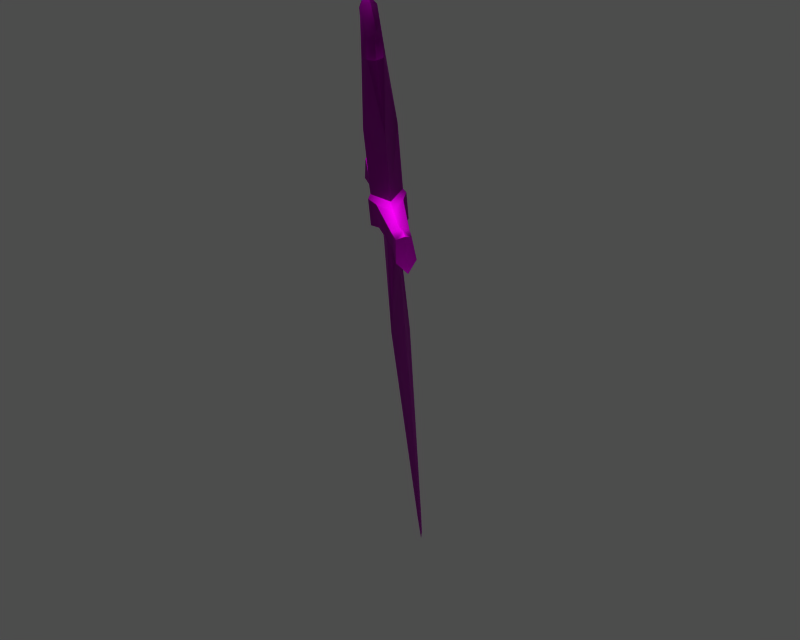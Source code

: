 # Source: id002000.blend  (saved by Blender 3.6.13; exported with 4.5.12 LTS)
import bpy
from mathutils import Matrix  # noqa: F401  (used for matrix-valued properties, if any)

bpy.ops.wm.read_factory_settings(use_empty=True)
scene = bpy.context.scene
scene.name = '1'

# ---- collections
col_collection_1 = bpy.data.collections.new('Collection 1'); scene.collection.children.link(col_collection_1)

# ---- images (referenced by path relative to the original .blend; pixels are not part of the script)
import os
ASSET_DIR = os.environ.get("B2B_ASSET_DIR", "")  # directory of the original .blend (textures are referenced by path, not embedded)
HERE = os.path.dirname(os.path.abspath(__file__))  # packed textures are extracted next to this script under _unpacked/

def load_image(name, relpath, width, height, colorspace="sRGB"):
    """Load a texture the original file referenced (path relative to the .blend, or extracted next to this script)."""
    p = next((c for c in (os.path.join(HERE, relpath), os.path.join(ASSET_DIR, relpath)) if relpath and os.path.exists(c)), "")
    if p:
        img = bpy.data.images.load(p, check_existing=True)
        img.name = name
    else:  # same state as the original file: an image datablock whose file is absent (Cycles renders it pink)
        img = bpy.data.images.new(name, width, height)
        img.source = "FILE"
        img.filepath = "//" + (relpath or name)
    img.colorspace_settings.name = colorspace
    return img
img_m_nb_0001_none_diff_0 = load_image('m_nb_0001_none_diff_0', 'dropitem02.dds', 1024, 1024, 'Non-Color')
img_m_nb_0001_none_norm_0 = load_image('m_nb_0001_none_norm_0', 'dropitem02_n.dds', 1024, 1024, 'Non-Color')
img_m_nb_0001_none_spec_0 = load_image('m_nb_0001_none_spec_0', 'dropitem02_sp.dds', 1024, 1024, 'Non-Color')

# ---- materials (node trees are filled in below, after node groups)
mat_m_nb_0001_none_mat_001 = bpy.data.materials.new('m_nb_0001_none_mat.001')

# ---- material node trees
mat_m_nb_0001_none_mat_001.use_nodes = True; mat_m_nb_0001_none_mat_001.node_tree.nodes.clear()
_N = mat_m_nb_0001_none_mat_001.node_tree.nodes; _L = mat_m_nb_0001_none_mat_001.node_tree.links
n0 = _N.new('ShaderNodeBsdfPrincipled'); n0.name = 'Principled BSDF'; n0.location = (0, 0)
n0.distribution = 'GGX'
n0.subsurface_method = 'RANDOM_WALK_SKIN'
n0.inputs[3].default_value = 1.45
n0.inputs[27].default_value = (0.0, 0.0, 0.0, 1.0)
n0.inputs[28].default_value = 1.0
n1 = _N.new('ShaderNodeOutputMaterial'); n1.name = 'Material Output'; n1.location = (0, 0)
n2 = _N.new('ShaderNodeTexImage'); n2.name = 'Image Texture'; n2.location = (0, 0)
n2.image = img_m_nb_0001_none_diff_0
n3 = _N.new('ShaderNodeUVMap'); n3.name = 'UV Map'; n3.location = (0, 0)
n4 = _N.new('ShaderNodeTexImage'); n4.name = 'Image Texture.001'; n4.location = (0, 0)
n4.image = img_m_nb_0001_none_norm_0
n5 = _N.new('ShaderNodeNormalMap'); n5.name = 'Normal Map'; n5.location = (0, 0)
n6 = _N.new('ShaderNodeUVMap'); n6.name = 'UV Map.001'; n6.location = (0, 0)
n7 = _N.new('ShaderNodeTexImage'); n7.name = 'Image Texture.002'; n7.location = (0, 0)
n7.image = img_m_nb_0001_none_spec_0
n8 = _N.new('ShaderNodeUVMap'); n8.name = 'UV Map.002'; n8.location = (0, 0)
_L.new(n0.outputs[0], n1.inputs[0])
_L.new(n2.outputs[0], n0.inputs[0])
_L.new(n3.outputs[0], n2.inputs[0])
_L.new(n4.outputs[0], n5.inputs[1])
_L.new(n5.outputs[0], n0.inputs[5])
_L.new(n6.outputs[0], n4.inputs[0])
_L.new(n7.outputs[0], n0.inputs[13])
_L.new(n8.outputs[0], n7.inputs[0])
n1.is_active_output = True

# ---- meshes
me_m_nb_0001_none = bpy.data.meshes.new('m_nb_0001_none')
me_m_nb_0001_none.from_pydata([(2.315, -6.669, 52.41), (2.362, -8.452, 59.31), (3.03, -9.382, 59.09), (3.264, -9.981, 61.02), (3.164, -10.74, 60.88), (2.858, -10.21, 58.94), (3.03, -9.382, 59.09), (4.423, -11.95, 62.01), (3.879, -10.86, 62.41), (2.423, -9.552, 63.72), (3.218, -11.25, 64.02), (2.044, -5.013, 44.93), (1.88, -5.341, 45.38), (2.399, -7.781, 44.88), (2.686, -6.23, 44.65), (7.624, -11.97, 43.98), (7.603, -11.46, 40.62), (7.649, -10.29, 41.15), (7.406, -10.74, 43.49), (1.872, -4.44, 41.97), (2.044, -5.013, 44.93), (2.686, -6.23, 44.65), (2.83, -5.998, 42.24), (3.221, -8.357, 44.18), (6.14, -9.535, 43.57), (6.039, -9.2, 41.84), (6.039, -9.2, 41.84), (5.465, -9.811, 41.42), (3.119, -7.926, 41.79), (2.83, -5.998, 42.24), (7.045, -11.53, 44.27), (7.624, -11.97, 43.98), (7.406, -10.74, 43.49), (7.649, -10.29, 41.15), (7.406, -10.74, 43.49), (7.649, -10.29, 41.15), (7.307, -11.11, 39.88), (2.211, -7.117, 41.39), (2.109, -6.973, 40.98), (1.872, -6.004, 41.18), (0.5172, -2.509, 28.35), (1.872, -6.004, 41.18), (2.109, -6.973, 40.98), (2.109, -6.973, 40.98), (2.089, -6.748, 39.55), (0.5172, -2.509, 28.35), (3.207, -9.459, 51.81), (2.399, -7.781, 44.88), (2.399, -7.781, 44.88), (1.88, -5.341, 45.38), (2.315, -6.669, 52.41), (2.858, -10.21, 58.94), (2.069, -10.55, 58.93), (3.207, -9.459, 51.81), (2.069, -10.55, 58.93), (2.858, -10.21, 58.94), (3.164, -10.74, 60.88), (2.424, -11.0, 60.87), (2.069, -10.55, 58.93), (4.423, -11.95, 62.01), (3.198, -11.68, 62.29), (1.003, -10.1, 59.07), (2.069, -10.55, 58.93), (1.459, -10.72, 63.55), (3.218, -11.25, 64.02), (1.994, -10.31, 64.55), (-0.141, -7.787, 45.02), (-0.362, -7.925, 44.5), (0.9839, -8.289, 44.35), (7.603, -11.46, 40.62), (7.624, -11.97, 43.98), (6.459, -11.89, 43.32), (6.398, -11.8, 40.93), (-0.5341, -7.352, 41.54), (1.128, -8.057, 41.94), (0.9839, -8.289, 44.35), (-0.362, -7.925, 44.5), (5.028, -10.88, 43.38), (5.599, -10.26, 43.73), (4.927, -10.55, 41.65), (5.028, -10.88, 43.38), (1.128, -8.057, 41.94), (6.398, -11.8, 40.93), (6.459, -11.89, 43.32), (6.398, -11.8, 40.93), (4.927, -10.55, 41.65), (7.307, -11.11, 39.88), (6.459, -11.89, 43.32), (-0.5341, -7.352, 41.54), (0.2822, -6.242, 41.23), (1.124, -6.909, 41.05), (-0.9633, 1.808, -1.86), (-0.2658, 0.7722, 1.293), (2.57, -5.879, 30.86), (-1.994, 2.982, -4.068), (-0.7505, -4.044, 28.12), (2.399, -7.781, 44.88), (0.2402, -9.18, 52.04), (0.2402, -9.18, 52.04), (-0.141, -7.787, 45.02), (2.399, -7.781, 44.88), (1.297, -8.004, 59.46), (-0.6516, -6.39, 52.63), (0.5074, -8.34, 59.44), (1.297, -8.004, 59.46), (0.5074, -8.34, 59.44), (0.4308, -8.57, 61.46), (0.4308, -8.57, 61.46), (1.171, -8.317, 61.46), (1.297, -8.004, 59.46), (-0.6671, -7.901, 63.09), (0.5759, -8.229, 63.12), (2.362, -8.452, 59.31), (2.362, -8.452, 59.31), (1.297, -8.004, 59.46), (1.171, -8.317, 61.46), (0.7394, -9.275, 64.55), (1.994, -10.31, 64.55), (1.88, -5.341, 45.38), (2.044, -5.013, 44.93), (0.6985, -4.649, 45.07), (-0.66, -5.347, 45.53), (-6.226, -0.4602, 43.55), (-5.861, -1.241, 46.84), (-4.778, -1.047, 46.08), (-4.987, -0.2356, 43.83), (0.2812, -3.971, 42.79), (0.6985, -4.649, 45.07), (-3.372, -1.969, 45.59), (-3.914, -2.691, 45.75), (-1.542, -4.569, 45.19), (-3.473, -1.633, 43.86), (-3.372, -1.969, 45.59), (-0.877, -4.661, 42.05), (-1.717, -4.079, 42.82), (0.2812, -3.971, 42.79), (-4.987, -0.2356, 43.83), (-4.778, -1.047, 46.08), (-4.047, -2.244, 43.44), (-6.023, -0.5046, 42.71), (-4.987, -0.2356, 43.83), (-3.473, -1.633, 43.86), (-6.023, -0.5046, 42.71), (-4.778, -1.047, 46.08), (-5.262, -1.742, 46.88), (1.872, -4.44, 41.97), (1.022, -5.346, 41.36), (0.1701, -4.661, 41.54), (-0.66, -5.347, 45.53), (2.315, -6.669, 52.41), (1.88, -5.341, 45.38), (-0.66, -5.347, 45.53), (0.2402, -9.18, 52.04), (1.003, -10.1, 59.07), (0.3357, -9.167, 59.29), (0.4308, -8.57, 61.46), (0.5074, -8.34, 59.44), (0.3357, -9.167, 59.29), (0.3357, -9.167, 59.29), (0.3311, -9.333, 61.32), (0.4308, -8.57, 61.46), (-0.6671, -7.901, 63.09), (-0.1054, -9.053, 63.0), (0.7394, -9.275, 64.55), (-0.362, -7.925, 44.5), (-0.141, -7.787, 45.02), (-1.003, -6.709, 44.77), (-5.861, -1.241, 46.84), (-6.226, -0.4602, 43.55), (-6.238, -1.749, 43.61), (-5.726, -2.194, 45.91), (-1.003, -6.709, 44.77), (-1.42, -6.03, 42.49), (-4.484, -3.315, 45.4), (-4.585, -2.979, 43.66), (-4.585, -2.979, 43.66), (-1.42, -6.03, 42.49), (-5.861, -1.241, 46.84), (-5.726, -2.194, 45.91), (-6.238, -1.749, 43.61), (-5.726, -2.194, 45.91), (-6.238, -1.749, 43.61), (-0.8242, -4.64, 41.6), (-0.5701, -5.558, 41.41), (-0.7505, -4.044, 28.12), (-0.5701, -5.558, 41.41), (-0.8242, -4.64, 41.6), (-0.8242, -4.64, 41.6), (-0.9694, -4.315, 40.2), (-0.6516, -6.39, 52.63), (-0.66, -5.347, 45.53), (-0.66, -5.347, 45.53), (-0.141, -7.787, 45.02), (0.2402, -9.18, 52.04), (0.1701, -4.661, 41.54), (1.022, -5.346, 41.36), (1.124, -6.909, 41.05), (0.2822, -6.242, 41.23), (-2.611, -2.828, 39.3), (-0.9694, -4.315, 40.2), (-6.023, -0.5046, 42.71), (6.14, -9.535, 43.57), (-4.484, -3.315, 45.4), (7.307, -11.11, 39.88), (3.03, -9.382, 59.09), (3.03, -9.382, 59.09), (2.362, -8.452, 59.31), (2.423, -9.552, 63.72), (0.3357, -9.167, 59.29), (3.587, -7.758, 37.98), (2.57, -5.879, 30.86), (-2.746, 3.226, -1.482), (-3.065, 2.999, 1.887), (-2.436, -1.897, 31.92), (-1.994, 2.982, -4.068), (-0.8242, -4.64, 41.6), (-2.611, -2.828, 39.3), (-2.436, -1.897, 31.92), (3.587, -7.758, 37.98), (2.089, -6.748, 39.55), (2.109, -6.973, 40.98), (0.5074, -8.34, 59.44), (1.003, -10.1, 59.07), (2.858, -10.21, 58.94), (-0.9633, 1.808, -1.86), (-0.2658, 0.7722, 1.293), (-2.746, 3.226, -1.482), (-3.065, 2.999, 1.887)], [], [(0, 1, 2), (3, 4, 5), (5, 6, 3), (7, 4, 3), (3, 8, 7), (8, 3, 9), (8, 10, 7), (11, 12, 13), (13, 14, 11), (15, 16, 17), (17, 18, 15), (19, 20, 21), (21, 22, 19), (13, 23, 14), (24, 25, 22), (22, 21, 24), (26, 27, 28), (28, 29, 26), (30, 31, 32), (33, 25, 24), (24, 34, 33), (35, 36, 27), (27, 26, 35), (37, 38, 39), (39, 29, 37), (40, 41, 42), (43, 44, 45), (0, 46, 47), (48, 49, 50), (51, 52, 53), (54, 55, 56), (56, 57, 58), (59, 60, 57), (57, 56, 59), (61, 62, 57), (57, 63, 61), (59, 64, 60), (63, 60, 64), (64, 65, 63), (66, 67, 68), (68, 13, 66), (69, 70, 71), (71, 72, 69), (73, 74, 75), (75, 76, 73), (77, 78, 23), (23, 68, 77), (79, 80, 75), (75, 74, 79), (37, 28, 81), (82, 83, 80), (80, 79, 82), (27, 36, 84), (84, 85, 27), (86, 69, 72), (77, 87, 30), (30, 78, 77), (81, 88, 89), (89, 90, 81), (91, 92, 93), (94, 91, 93), (95, 94, 93), (96, 53, 97), (98, 99, 100), (101, 0, 102), (102, 103, 101), (104, 105, 106), (107, 108, 109), (110, 111, 108), (108, 107, 110), (108, 9, 112), (113, 114, 115), (110, 116, 111), (9, 111, 116), (116, 117, 9), (118, 119, 120), (120, 121, 118), (122, 123, 124), (124, 125, 122), (19, 126, 127), (127, 20, 19), (128, 129, 130), (130, 120, 128), (131, 132, 127), (127, 126, 131), (133, 134, 135), (136, 137, 132), (132, 131, 136), (138, 139, 140), (140, 141, 138), (142, 122, 125), (143, 144, 129), (129, 128, 143), (135, 145, 146), (146, 147, 135), (102, 0, 148), (149, 150, 151), (152, 153, 154), (155, 156, 157), (158, 159, 160), (161, 160, 159), (159, 162, 161), (63, 162, 159), (161, 162, 163), (164, 165, 121), (121, 166, 164), (167, 168, 169), (169, 170, 167), (73, 76, 171), (171, 172, 73), (121, 130, 166), (173, 174, 172), (172, 171, 173), (175, 138, 134), (134, 176, 175), (144, 177, 178), (179, 174, 173), (173, 180, 179), (175, 181, 139), (139, 138, 175), (133, 182, 183), (183, 176, 133), (184, 185, 186), (187, 188, 95), (152, 189, 190), (191, 192, 193), (194, 195, 40), (196, 197, 184), (38, 37, 81), (81, 90, 38), (89, 88, 176), (176, 183, 89), (198, 199, 45), (182, 133, 135), (135, 147, 182), (146, 145, 29), (29, 39, 146), (169, 168, 200), (87, 31, 30), (201, 78, 30), (30, 32, 201), (178, 202, 129), (129, 144, 178), (143, 177, 144), (17, 16, 203), (9, 3, 204), (205, 206, 207), (111, 9, 108), (60, 63, 57), (159, 208, 61), (61, 63, 159), (9, 117, 10), (10, 8, 9), (63, 65, 163), (163, 162, 63), (78, 201, 14), (14, 23, 78), (13, 68, 23), (37, 29, 28), (27, 85, 81), (81, 28, 27), (138, 141, 135), (135, 134, 138), (133, 176, 134), (129, 202, 166), (166, 130, 129), (121, 120, 130), (209, 210, 45), (211, 212, 213), (214, 211, 213), (45, 214, 213), (44, 209, 45), (45, 199, 215), (186, 194, 40), (195, 41, 40), (216, 217, 95), (218, 219, 95), (188, 216, 95), (197, 185, 184), (95, 219, 220), (42, 196, 184), (189, 152, 154), (154, 221, 189), (52, 222, 97), (52, 97, 53), (223, 46, 2), (46, 0, 2), (1, 0, 101), (224, 214, 45), (225, 224, 45), (210, 225, 45), (198, 45, 213), (226, 94, 95), (227, 226, 95), (217, 227, 95), (218, 95, 93)])
me_m_nb_0001_none.polygons.foreach_set('use_smooth', [True] * 196)
_uv = me_m_nb_0001_none.uv_layers.new(name='UVTex')
_uv.uv.foreach_set('vector', [0.1152, 0.5696, 0.1152, 0.6866, 0.1045, 0.6866, 0.1902, 0.07005, 0.1902, 0.06038, 0.2107, 0.06616, 0.2107, 0.06616, 0.2107, 0.07547, 0.1902, 0.07005, 0.1772, 0.03751, 0.1902, 0.06038, 0.1902, 0.07005, 0.1902, 0.07005, 0.1745, 0.05582, 0.1772, 0.03751, 0.1745, 0.05582, 0.1902, 0.07005, 0.1646, 0.1016, 0.1745, 0.05582, 0.1603, 0.06904, 0.1772, 0.03751, 0.1086, 0.8388, 0.1045, 0.8388, 0.1045, 0.8049, 0.1045, 0.8049, 0.1086, 0.8168, 0.1086, 0.8388, 0.1028, 0.6939, 0.1329, 0.6939, 0.1304, 0.7108, 0.1304, 0.7108, 0.1077, 0.7108, 0.1028, 0.6939, 0.1296, 0.8388, 0.1086, 0.8388, 0.1086, 0.8168, 0.1086, 0.8168, 0.1281, 0.8106, 0.1296, 0.8388, 0.1045, 0.8049, 0.1071, 0.7852, 0.1086, 0.8168, 0.1103, 0.7407, 0.1262, 0.7407, 0.1281, 0.8106, 0.1281, 0.8106, 0.1086, 0.8168, 0.1103, 0.7407, 0.1262, 0.7407, 0.1309, 0.7407, 0.1301, 0.7844, 0.1301, 0.7844, 0.1281, 0.8106, 0.1262, 0.7407, 0.09885, 0.7145, 0.1028, 0.6939, 0.1077, 0.7108, 0.1304, 0.7108, 0.1262, 0.7407, 0.1103, 0.7407, 0.1103, 0.7407, 0.1077, 0.7108, 0.1304, 0.7108, 0.1304, 0.7108, 0.137, 0.7077, 0.1309, 0.7407, 0.1309, 0.7407, 0.1262, 0.7407, 0.1304, 0.7108, 0.1334, 0.8046, 0.1369, 0.8063, 0.1369, 0.8202, 0.1369, 0.8202, 0.1281, 0.8106, 0.1334, 0.8046, 0.0507, 0.7913, 0.04037, 0.9789, 0.03264, 0.9789, 0.03264, 0.9789, 0.03187, 0.9592, 0.0507, 0.7913, 0.1152, 0.5696, 0.09032, 0.5696, 0.0968, 0.4447, 0.0968, 0.4447, 0.1152, 0.4447, 0.1152, 0.5696, 0.09307, 0.6866, 0.1045, 0.6866, 0.09032, 0.5696, 0.2107, 0.07547, 0.2107, 0.06616, 0.1902, 0.06038, 0.1902, 0.06038, 0.1902, 0.07005, 0.2107, 0.07547, 0.1772, 0.03751, 0.1745, 0.05582, 0.1902, 0.07005, 0.1902, 0.07005, 0.1902, 0.06038, 0.1772, 0.03751, 0.2107, 0.1016, 0.2107, 0.07547, 0.1902, 0.07005, 0.1902, 0.07005, 0.1646, 0.1016, 0.2107, 0.1016, 0.1772, 0.03751, 0.1603, 0.06904, 0.1745, 0.05582, 0.1646, 0.1016, 0.1745, 0.05582, 0.1603, 0.06904, 0.1603, 0.06904, 0.1571, 0.1016, 0.1646, 0.1016, 0.1045, 0.8388, 0.1086, 0.8388, 0.1086, 0.8168, 0.1086, 0.8168, 0.1045, 0.8049, 0.1045, 0.8388, 0.1329, 0.6939, 0.1028, 0.6939, 0.1077, 0.7108, 0.1077, 0.7108, 0.1304, 0.7108, 0.1329, 0.6939, 0.1296, 0.8388, 0.1281, 0.8106, 0.1086, 0.8168, 0.1086, 0.8168, 0.1086, 0.8388, 0.1296, 0.8388, 0.1103, 0.7407, 0.1061, 0.7407, 0.1071, 0.7852, 0.1071, 0.7852, 0.1086, 0.8168, 0.1103, 0.7407, 0.1262, 0.7407, 0.1103, 0.7407, 0.1086, 0.8168, 0.1086, 0.8168, 0.1281, 0.8106, 0.1262, 0.7407, 0.1334, 0.8046, 0.1301, 0.7844, 0.1281, 0.8106, 0.1304, 0.7108, 0.1077, 0.7108, 0.1103, 0.7407, 0.1103, 0.7407, 0.1262, 0.7407, 0.1304, 0.7108, 0.1309, 0.7407, 0.137, 0.7077, 0.1304, 0.7108, 0.1304, 0.7108, 0.1262, 0.7407, 0.1309, 0.7407, 0.137, 0.7077, 0.1329, 0.6939, 0.1304, 0.7108, 0.1103, 0.7407, 0.1077, 0.7108, 0.09885, 0.7145, 0.09885, 0.7145, 0.1061, 0.7407, 0.1103, 0.7407, 0.1281, 0.8106, 0.1296, 0.8388, 0.1369, 0.8388, 0.1369, 0.8388, 0.1369, 0.8201, 0.1281, 0.8106, 0.03975, 0.3596, 0.03102, 0.4066, 0.01987, 0.8368, 0.05177, 0.3199, 0.03975, 0.3596, 0.01987, 0.8368, 0.0507, 0.7912, 0.05177, 0.3199, 0.01987, 0.8368, 0.0968, 0.4447, 0.09032, 0.5696, 0.1152, 0.5696, 0.1152, 0.5696, 0.1152, 0.4447, 0.0968, 0.4447, 0.1258, 0.6866, 0.1152, 0.5696, 0.1438, 0.5696, 0.1438, 0.5696, 0.1411, 0.6866, 0.1258, 0.6866, 0.2107, 0.1278, 0.2107, 0.1371, 0.1902, 0.1428, 0.1902, 0.1428, 0.1902, 0.1332, 0.2107, 0.1278, 0.1772, 0.1676, 0.1745, 0.1474, 0.1902, 0.1332, 0.1902, 0.1332, 0.1902, 0.1428, 0.1772, 0.1676, 0.1902, 0.1332, 0.1646, 0.1016, 0.2107, 0.1016, 0.2107, 0.1016, 0.2107, 0.1278, 0.1902, 0.1332, 0.1772, 0.1676, 0.1603, 0.1342, 0.1745, 0.1474, 0.1646, 0.1016, 0.1745, 0.1474, 0.1603, 0.1342, 0.1603, 0.1342, 0.1571, 0.1016, 0.1646, 0.1016, 0.1045, 0.8388, 0.1086, 0.8388, 0.1086, 0.8609, 0.1086, 0.8609, 0.1045, 0.8728, 0.1045, 0.8388, 0.1329, 0.9787, 0.1023, 0.9787, 0.1087, 0.9635, 0.1087, 0.9635, 0.1304, 0.9635, 0.1329, 0.9787, 0.1296, 0.8388, 0.1281, 0.8671, 0.1086, 0.8609, 0.1086, 0.8609, 0.1086, 0.8388, 0.1296, 0.8388, 0.1105, 0.9295, 0.1063, 0.9295, 0.1071, 0.8908, 0.1071, 0.8908, 0.1086, 0.8609, 0.1105, 0.9295, 0.1262, 0.9295, 0.1105, 0.9295, 0.1086, 0.8609, 0.1086, 0.8609, 0.1281, 0.8671, 0.1262, 0.9295, 0.1334, 0.8731, 0.1305, 0.8916, 0.1281, 0.8671, 0.1304, 0.9635, 0.1087, 0.9635, 0.1105, 0.9295, 0.1105, 0.9295, 0.1262, 0.9295, 0.1304, 0.9635, 0.1306, 0.9295, 0.137, 0.9635, 0.1304, 0.9635, 0.1304, 0.9635, 0.1262, 0.9295, 0.1306, 0.9295, 0.137, 0.9635, 0.1329, 0.9787, 0.1304, 0.9635, 0.1087, 0.9635, 0.1002, 0.9635, 0.1063, 0.9295, 0.1063, 0.9295, 0.1105, 0.9295, 0.1087, 0.9635, 0.1281, 0.8671, 0.1296, 0.8388, 0.1369, 0.8388, 0.1369, 0.8388, 0.1369, 0.8579, 0.1281, 0.8671, 0.1438, 0.5696, 0.1152, 0.5696, 0.1373, 0.4447, 0.1152, 0.5696, 0.1152, 0.4447, 0.1373, 0.4447, 0.1152, 0.5696, 0.1152, 0.6866, 0.1258, 0.6866, 0.1902, 0.1428, 0.2107, 0.1371, 0.2107, 0.1278, 0.2107, 0.1278, 0.1902, 0.1332, 0.1902, 0.1428, 0.1772, 0.1676, 0.1902, 0.1428, 0.1902, 0.1332, 0.1902, 0.1332, 0.1745, 0.1474, 0.1772, 0.1676, 0.1646, 0.1016, 0.1745, 0.1474, 0.1902, 0.1332, 0.1772, 0.1676, 0.1745, 0.1474, 0.1603, 0.1342, 0.1086, 0.8388, 0.1045, 0.8388, 0.1045, 0.8728, 0.1045, 0.8728, 0.1086, 0.8609, 0.1086, 0.8388, 0.1023, 0.9787, 0.1329, 0.9787, 0.1304, 0.9635, 0.1304, 0.9635, 0.1087, 0.9635, 0.1023, 0.9787, 0.1296, 0.8388, 0.1086, 0.8388, 0.1086, 0.8609, 0.1086, 0.8609, 0.1281, 0.8671, 0.1296, 0.8388, 0.1045, 0.8728, 0.1071, 0.8908, 0.1086, 0.8609, 0.1105, 0.9295, 0.1262, 0.9295, 0.1281, 0.8671, 0.1281, 0.8671, 0.1086, 0.8609, 0.1105, 0.9295, 0.1262, 0.9295, 0.1306, 0.9295, 0.1305, 0.8916, 0.1305, 0.8916, 0.1281, 0.8671, 0.1262, 0.9295, 0.1002, 0.9635, 0.1023, 0.9787, 0.1087, 0.9635, 0.1304, 0.9635, 0.1262, 0.9295, 0.1105, 0.9295, 0.1105, 0.9295, 0.1087, 0.9635, 0.1304, 0.9635, 0.1262, 0.9295, 0.1304, 0.9635, 0.137, 0.9635, 0.137, 0.9635, 0.1306, 0.9295, 0.1262, 0.9295, 0.1334, 0.8731, 0.1369, 0.8714, 0.1369, 0.8577, 0.1369, 0.8577, 0.1281, 0.8671, 0.1334, 0.8731, 0.0507, 0.7912, 0.06119, 0.9789, 0.06877, 0.9789, 0.06877, 0.9789, 0.06954, 0.9592, 0.0507, 0.7912, 0.1152, 0.5696, 0.1438, 0.5696, 0.1373, 0.4447, 0.1373, 0.4447, 0.1152, 0.4447, 0.1152, 0.5696, 0.0613, 0.9789, 0.0507, 0.9789, 0.0507, 0.7913, 0.04032, 0.9789, 0.0507, 0.9789, 0.0507, 0.7912, 0.1369, 0.8063, 0.1334, 0.8046, 0.1281, 0.8106, 0.1281, 0.8106, 0.1369, 0.8201, 0.1369, 0.8063, 0.1369, 0.8388, 0.1296, 0.8388, 0.1281, 0.8671, 0.1281, 0.8671, 0.1369, 0.8577, 0.1369, 0.8388, 0.08888, 0.9415, 0.06954, 0.9592, 0.0507, 0.7913, 0.1369, 0.8714, 0.1334, 0.8731, 0.1281, 0.8671, 0.1281, 0.8671, 0.1369, 0.8579, 0.1369, 0.8714, 0.1369, 0.8388, 0.1296, 0.8388, 0.1281, 0.8106, 0.1281, 0.8106, 0.1369, 0.8202, 0.1369, 0.8388, 0.1304, 0.9635, 0.1329, 0.9787, 0.137, 0.9635, 0.1077, 0.7108, 0.1028, 0.6939, 0.09885, 0.7145, 0.1103, 0.7407, 0.1061, 0.7407, 0.09885, 0.7145, 0.09885, 0.7145, 0.1077, 0.7108, 0.1103, 0.7407, 0.1087, 0.9635, 0.1105, 0.9295, 0.1063, 0.9295, 0.1063, 0.9295, 0.1002, 0.9635, 0.1087, 0.9635, 0.1087, 0.9635, 0.1023, 0.9787, 0.1002, 0.9635, 0.1304, 0.7108, 0.1329, 0.6939, 0.137, 0.7077, 0.1646, 0.1016, 0.1902, 0.07005, 0.2107, 0.07547, 0.2107, 0.07547, 0.2107, 0.1016, 0.1646, 0.1016, 0.1745, 0.1474, 0.1646, 0.1016, 0.1902, 0.1332, 0.1745, 0.05582, 0.1646, 0.1016, 0.1902, 0.07005, 0.1902, 0.1332, 0.2107, 0.1278, 0.2107, 0.1016, 0.2107, 0.1016, 0.1646, 0.1016, 0.1902, 0.1332, 0.1646, 0.1016, 0.1571, 0.1016, 0.1603, 0.06904, 0.1603, 0.06904, 0.1745, 0.05582, 0.1646, 0.1016, 0.1646, 0.1016, 0.1571, 0.1016, 0.1603, 0.1342, 0.1603, 0.1342, 0.1745, 0.1474, 0.1646, 0.1016, 0.1061, 0.7407, 0.1103, 0.7407, 0.1086, 0.8168, 0.1086, 0.8168, 0.1071, 0.7852, 0.1061, 0.7407, 0.1045, 0.8049, 0.1086, 0.8168, 0.1071, 0.7852, 0.1334, 0.8046, 0.1281, 0.8106, 0.1301, 0.7844, 0.1309, 0.7407, 0.1262, 0.7407, 0.1281, 0.8106, 0.1281, 0.8106, 0.1301, 0.7844, 0.1309, 0.7407, 0.1306, 0.9295, 0.1262, 0.9295, 0.1281, 0.8671, 0.1281, 0.8671, 0.1305, 0.8916, 0.1306, 0.9295, 0.1334, 0.8731, 0.1281, 0.8671, 0.1305, 0.8916, 0.1063, 0.9295, 0.1105, 0.9295, 0.1086, 0.8609, 0.1086, 0.8609, 0.1071, 0.8908, 0.1063, 0.9295, 0.1045, 0.8728, 0.1086, 0.8609, 0.1071, 0.8908, 0.01253, 0.9415, 0.01987, 0.8368, 0.0507, 0.7913, 0.06086, 0.3596, 0.07089, 0.4066, 0.08154, 0.8368, 0.05177, 0.3199, 0.06086, 0.3596, 0.08154, 0.8368, 0.0507, 0.7913, 0.05177, 0.3199, 0.08154, 0.8368, 0.03187, 0.9592, 0.01253, 0.9415, 0.0507, 0.7913, 0.0507, 0.7913, 0.06954, 0.9592, 0.06877, 0.9789, 0.06877, 0.9789, 0.0613, 0.9789, 0.0507, 0.7913, 0.0507, 0.9789, 0.04037, 0.9789, 0.0507, 0.7913, 0.08888, 0.9415, 0.08154, 0.8368, 0.0507, 0.7912, 0.01253, 0.9415, 0.03187, 0.9592, 0.0507, 0.7912, 0.06954, 0.9592, 0.08888, 0.9415, 0.0507, 0.7912, 0.0507, 0.9789, 0.06119, 0.9789, 0.0507, 0.7912, 0.0507, 0.7912, 0.03187, 0.9592, 0.03264, 0.9789, 0.03264, 0.9789, 0.04032, 0.9789, 0.0507, 0.7912, 0.1438, 0.5696, 0.1152, 0.5696, 0.1258, 0.6866, 0.1258, 0.6866, 0.1411, 0.6866, 0.1438, 0.5696, 0.1045, 0.6866, 0.1152, 0.6866, 0.1152, 0.5696, 0.1045, 0.6866, 0.1152, 0.5696, 0.09032, 0.5696, 0.09307, 0.6866, 0.09032, 0.5696, 0.1045, 0.6866, 0.09032, 0.5696, 0.1152, 0.5696, 0.1045, 0.6866, 0.1152, 0.6866, 0.1152, 0.5696, 0.1258, 0.6866, 0.03975, 0.3596, 0.05177, 0.3199, 0.0507, 0.7913, 0.03102, 0.4066, 0.03975, 0.3596, 0.0507, 0.7913, 0.01987, 0.8368, 0.03102, 0.4066, 0.0507, 0.7913, 0.08888, 0.9415, 0.0507, 0.7913, 0.08154, 0.8368, 0.06086, 0.3596, 0.05177, 0.3199, 0.0507, 0.7912, 0.07089, 0.4066, 0.06086, 0.3596, 0.0507, 0.7912, 0.08154, 0.8368, 0.07089, 0.4066, 0.0507, 0.7912, 0.01253, 0.9415, 0.0507, 0.7912, 0.01987, 0.8368])
me_m_nb_0001_none.materials.append(mat_m_nb_0001_none_mat_001)
me_m_nb_0001_none.use_remesh_preserve_volume = False
me_m_nb_0001_none.use_remesh_preserve_attributes = False
me_m_nb_0001_none.use_mirror_vertex_groups = False
me_m_nb_0001_none.update()
arm_armature = bpy.data.armatures.new('armature')  # bones are not reproduced

# ---- objects
ob_id002000_obj = bpy.data.objects.new('id002000_obj', arm_armature)
ob_m_nb_0001_none = bpy.data.objects.new('m_nb_0001_none', me_m_nb_0001_none)

# ---- transforms, parenting, visibility, modifiers, constraints
ob_id002000_obj.location = (0.0, 0.0, 0.0)
ob_id002000_obj.lock_rotations_4d = False
ob_id002000_obj.empty_display_type = 'ARROWS'
ob_id002000_obj.show_in_front = True
ob_id002000_obj.lineart.crease_threshold = 0.0
ob_m_nb_0001_none.parent = ob_id002000_obj
ob_m_nb_0001_none.location = (0.0, 0.0, 0.0)
ob_m_nb_0001_none.lock_rotations_4d = False
ob_m_nb_0001_none.empty_display_type = 'ARROWS'
ob_m_nb_0001_none.lineart.crease_threshold = 0.0
_vg = ob_m_nb_0001_none.vertex_groups.new(name='root')
_vg.add([0, 1, 2, 3, 4, 5, 6, 7, 8, 9, 10, 11, 12, 13, 14, 15, 16, 17, 18, 19, 20, 21, 22, 23, 24, 25, 26, 27, 28, 29, 30, 31, 32, 33, 34, 35, 36, 37, 38, 39, 40, 41, 42, 43, 44, 45, 46, 47, 48, 49, 50, 51, 52, 53, 54, 55, 56, 57, 58, 59, 60, 61, 62, 63, 64, 65, 66, 67, 68, 69, 70, 71, 72, 73, 74, 75, 76, 77, 78, 79, 80, 81, 82, 83, 84, 85, 86, 87, 88, 89, 90, 91, 92, 93, 94, 95, 96, 97, 98, 99, 100, 101, 102, 103, 104, 105, 106, 107, 108, 109, 110, 111, 112, 113, 114, 115, 116, 117, 118, 119, 120, 121, 122, 123, 124, 125, 126, 127, 128, 129, 130, 131, 132, 133, 134, 135, 136, 137, 138, 139, 140, 141, 142, 143, 144, 145, 146, 147, 148, 149, 150, 151, 152, 153, 154, 155, 156, 157, 158, 159, 160, 161, 162, 163, 164, 165, 166, 167, 168, 169, 170, 171, 172, 173, 174, 175, 176, 177, 178, 179, 180, 181, 182, 183, 184, 185, 186, 187, 188, 189, 190, 191, 192, 193, 194, 195, 196, 197, 198, 199, 200, 201, 202, 203, 204, 205, 206, 207, 208, 209, 210, 211, 212, 213, 214, 215, 216, 217, 218, 219, 220, 221, 222, 223, 224, 225, 226, 227], 1.0, 'REPLACE')
_m = ob_m_nb_0001_none.modifiers.new('Armature', 'ARMATURE')
_m.object = ob_id002000_obj
_m.use_bone_envelopes = True

# ---- collection membership
col_collection_1.objects.link(ob_id002000_obj)
col_collection_1.objects.link(ob_m_nb_0001_none)

# ---- scene / render settings (as saved in the file)
scene.frame_start = 1; scene.frame_end = 250; scene.frame_set(1)
scene.render.engine = 'BLENDER_EEVEE_NEXT'
scene.render.image_settings.file_format = 'TARGA'
scene.render.image_settings.color_mode = 'RGB'
scene.render.image_settings.compression = 90
scene.render.resolution_x = 320
scene.render.resolution_y = 256
scene.render.fps = 25
scene.render.dither_intensity = 0.0
scene.render.use_compositing = False
scene.render.use_sequencer = False
scene.render.use_file_extension = False
scene.render.bake_margin = 2
scene.render.bake_bias = 0.0
scene.render.use_stamp_time = False
scene.render.use_stamp_date = False
scene.render.use_stamp_frame = False
scene.render.use_stamp_camera = False
scene.render.use_stamp_scene = False
scene.render.use_stamp_filename = False
scene.render.use_stamp_render_time = False
scene.render.stamp_font_size = 0
scene.render.stamp_foreground = (0.0, 0.0, 0.0, 0.0)
scene.render.stamp_background = (0.0, 0.0, 0.0, 0.0)
scene.cycles.use_denoising = False
scene.cycles.samples = 10
scene.cycles.sampling_pattern = 'TABULATED_SOBOL'
scene.cycles.light_sampling_threshold = 0.0
scene.cycles.use_adaptive_sampling = False
scene.cycles.use_light_tree = False
scene.cycles.blur_glossy = 0.0
scene.cycles.volume_bounces = 1
scene.cycles.pixel_filter_type = 'GAUSSIAN'
scene.cycles.sample_clamp_indirect = 0.0
scene.view_settings.view_transform = 'Raw'
bpy.context.view_layer.update()

# ---- added for rendering (the .blend has no active camera and no usable light): camera, sun + grey world if the file has none
cam_auto = bpy.data.cameras.new('AutoCamera')
cam_auto.lens = 50.0
cam_auto.sensor_width = 36.0
cam_auto.clip_end = 1163.26
ob_auto_camera = bpy.data.objects.new('AutoCamera', cam_auto)
scene.collection.objects.link(ob_auto_camera)
ob_auto_camera.location = (66.9888, -83.9102, 83.2677)
ob_auto_camera.rotation_euler = (1.09748, -7.21219e-08, 0.694738)
scene.camera = ob_auto_camera
light_auto_sun = bpy.data.lights.new('AutoSun', 'SUN')
light_auto_sun.energy = 3.0
light_auto_sun.angle = 0.0523599
ob_auto_sun = bpy.data.objects.new('AutoSun', light_auto_sun)
scene.collection.objects.link(ob_auto_sun)
ob_auto_sun.rotation_euler = (0.872665, 0.174533, 0.523599)
if scene.world is None:
    world_auto = bpy.data.worlds.new('AutoWorld')
    world_auto.color = (0.3, 0.3, 0.3)
    scene.world = world_auto
bpy.context.view_layer.update()
